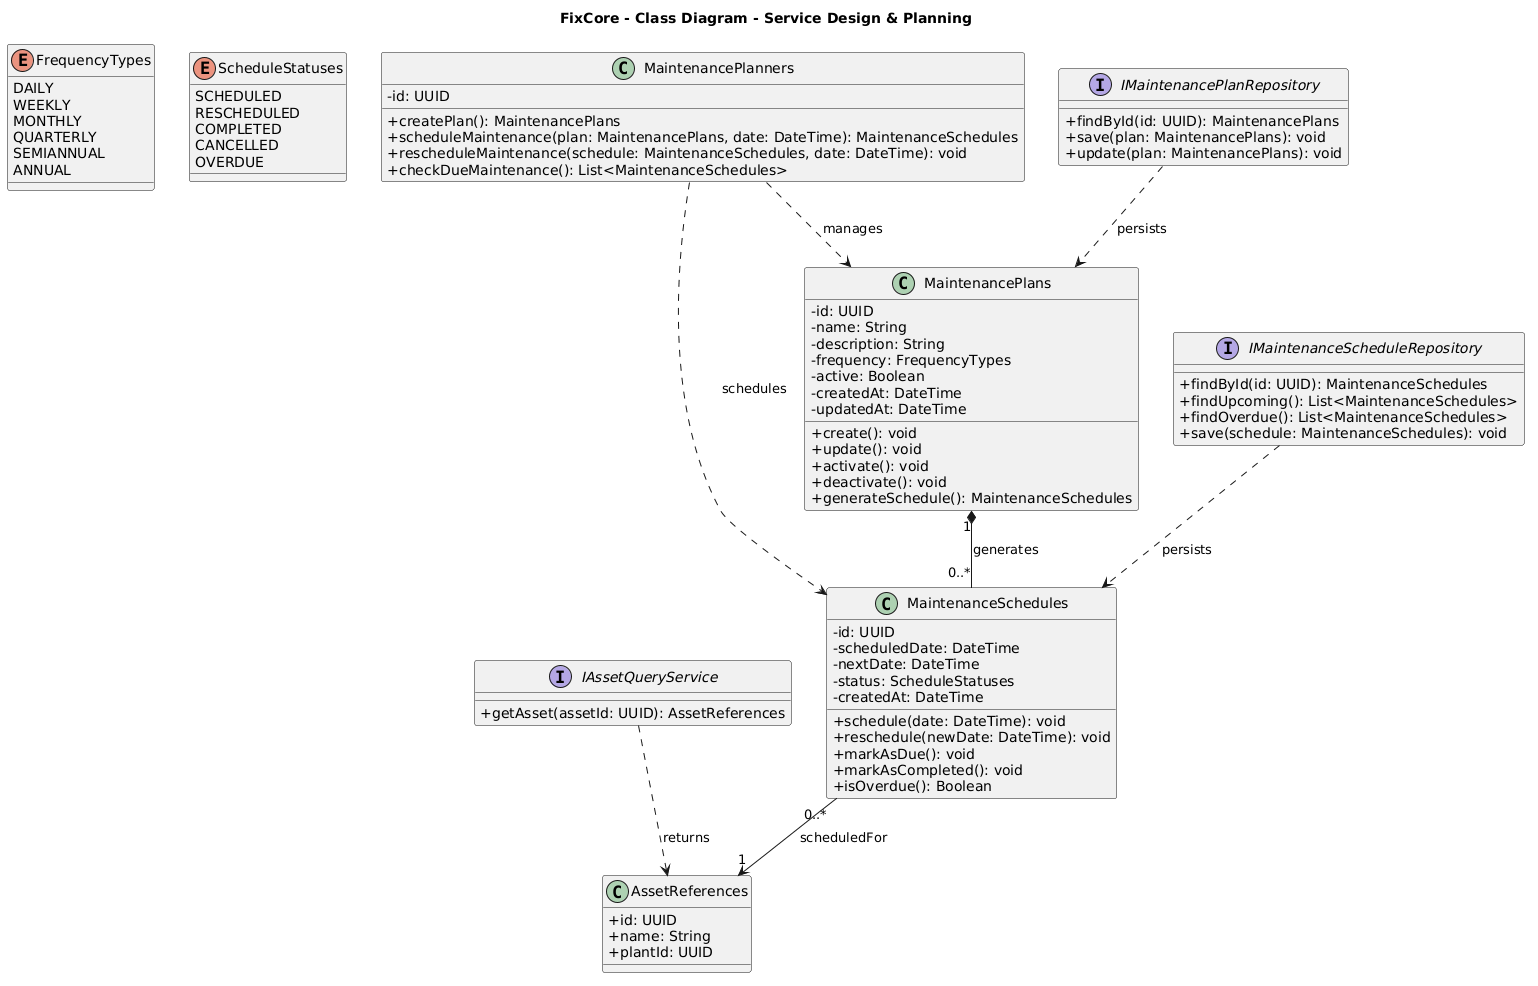

The diagram above was rendered by PlantUML. Its source (embedded in the PNG):
@startuml
title FixCore - Class Diagram - Service Design & Planning

skinparam classAttributeIconSize 0

' frecuencias y estados de la programacion
enum FrequencyTypes {
    DAILY
    WEEKLY
    MONTHLY
    QUARTERLY
    SEMIANNUAL
    ANNUAL
}

enum ScheduleStatuses {
    SCHEDULED
    RESCHEDULED
    COMPLETED
    CANCELLED
    OVERDUE
}

' clases para armar los planes
class MaintenancePlans {
    - id: UUID
    - name: String
    - description: String
    - frequency: FrequencyTypes
    - active: Boolean
    - createdAt: DateTime
    - updatedAt: DateTime

    + create(): void
    + update(): void
    + activate(): void
    + deactivate(): void
    + generateSchedule(): MaintenanceSchedules
}

class MaintenanceSchedules {
    - id: UUID
    - scheduledDate: DateTime
    - nextDate: DateTime
    - status: ScheduleStatuses
    - createdAt: DateTime

    + schedule(date: DateTime): void
    + reschedule(newDate: DateTime): void
    + markAsDue(): void
    + markAsCompleted(): void
    + isOverdue(): Boolean
}

class MaintenancePlanners {
    - id: UUID

    + createPlan(): MaintenancePlans
    + scheduleMaintenance(plan: MaintenancePlans, date: DateTime): MaintenanceSchedules
    + rescheduleMaintenance(schedule: MaintenanceSchedules, date: DateTime): void
    + checkDueMaintenance(): List<MaintenanceSchedules>
}

' interfaces y consultas
interface IMaintenancePlanRepository {
    + findById(id: UUID): MaintenancePlans
    + save(plan: MaintenancePlans): void
    + update(plan: MaintenancePlans): void
}

interface IMaintenanceScheduleRepository {
    + findById(id: UUID): MaintenanceSchedules
    + findUpcoming(): List<MaintenanceSchedules>
    + findOverdue(): List<MaintenanceSchedules>
    + save(schedule: MaintenanceSchedules): void
}

interface IAssetQueryService {
    + getAsset(assetId: UUID): AssetReferences
}

class AssetReferences {
    + id: UUID
    + name: String
    + plantId: UUID
}

' relaciones y dependencias
MaintenancePlans "1" *-- "0..*" MaintenanceSchedules : generates

MaintenanceSchedules "0..*" --> "1" AssetReferences : scheduledFor

MaintenancePlanners ..> MaintenancePlans : manages
MaintenancePlanners ..> MaintenanceSchedules : schedules

IMaintenancePlanRepository ..> MaintenancePlans : persists
IMaintenanceScheduleRepository ..> MaintenanceSchedules : persists

IAssetQueryService ..> AssetReferences : returns
@enduml